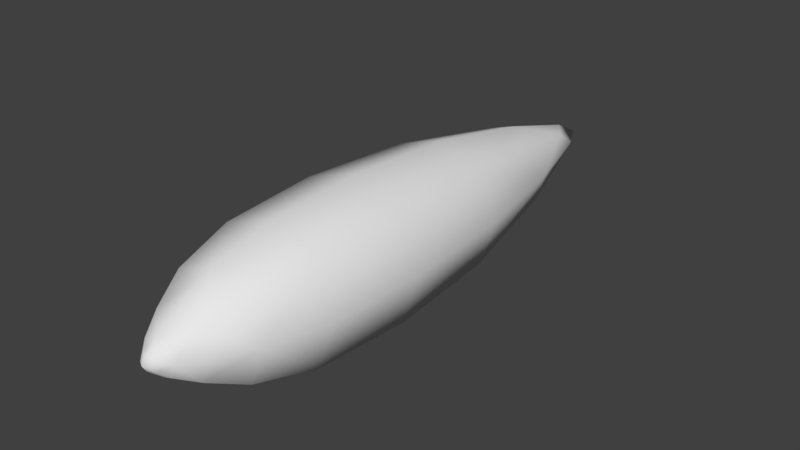 # Source: Projectile.blend  (saved by Blender 2.79.0; exported with 4.5.12 LTS)
import bpy
from mathutils import Matrix  # noqa: F401  (used for matrix-valued properties, if any)

bpy.ops.wm.read_factory_settings(use_empty=True)
scene = bpy.context.scene
scene.name = 'Scene'

# ---- collections
col_collection_1 = bpy.data.collections.new('Collection 1'); scene.collection.children.link(col_collection_1)

# ---- materials (node trees are filled in below, after node groups)
mat_material = bpy.data.materials.new('Material')
mat_material.alpha_threshold = 0.0
mat_material.use_transparent_shadow = False
mat_material.roughness = 0.5
mat_material.line_color = (0.0, 0.0, 0.0, 1.0)

# ---- material node trees

# ---- world
world_world = bpy.data.worlds.new('World'); scene.world = world_world
world_world.color = (0.05088, 0.05088, 0.05088)
world_world.use_sun_shadow = False
world_world.sun_shadow_jitter_overblur = 0.0
world_world.cycles.sampling_method = 'MANUAL'

# ---- meshes
me_cube = bpy.data.meshes.new('Cube')
me_cube.from_pydata([(-0.6774, 1.192e-07, -1.0), (-0.6774, -1.788e-07, 1.0), (2.636, -0.5775, 5.96e-08), (-0.6774, -1.0, 0.0), (-2.942, -0.7034, -4.172e-07), (-0.6774, 1.0, 0.0), (4.272, -1.229e-06, 1.192e-07), (2.636, 0.5775, 5.96e-08), (2.636, -6.109e-07, -0.5775), (2.636, -9.164e-07, 0.5775), (-3.733, 0.2325, -8.345e-07), (-2.942, 6.109e-07, 0.7034), (-2.942, 0.7034, -4.172e-07), (-2.942, 6.706e-07, -0.7034), (-3.936, 1.056e-06, -8.345e-07), (-3.733, 1.067e-06, -0.2325), (-3.733, 1.047e-06, 0.2325), (-3.733, -0.2325, -8.345e-07), (0.9896, -1.378e-07, -0.8944), (-0.6774, 0.75, -0.75), (0.9896, 0.8944, 1.49e-08), (-0.6774, -0.75, -0.75), (0.9896, -0.8944, 1.49e-08), (-2.082, 3.316e-07, -0.9259), (-2.082, -0.9259, -1.043e-07), (-2.082, 0.9259, -1.043e-07), (0.9896, -5.569e-07, 0.8944), (-0.6774, 0.75, 0.75), (-0.6774, -0.75, 0.75), (-2.082, 1.974e-07, 0.9259), (3.863, -1.056e-06, -0.2219), (3.863, 0.2219, 1.043e-07), (3.863, -0.2219, 1.043e-07), (3.863, -1.17e-06, 0.2219), (2.636, -0.4331, -0.4331), (2.636, -0.4332, 0.4331), (2.636, 0.4331, 0.4331), (2.636, 0.4331, -0.4331), (-3.434, 9.709e-07, -0.4374), (-3.434, -0.4374, -7.302e-07), (-3.434, 0.4374, -7.302e-07), (-3.434, 9.36e-07, 0.4374), (-2.942, -0.5276, 0.5276), (-2.942, -0.5276, -0.5276), (-2.942, 0.5276, 0.5276), (-2.942, 0.5276, -0.5276), (-3.886, 1.062e-06, -0.08725), (-3.886, -0.08724, -8.345e-07), (-3.886, 0.08725, -8.345e-07), (-3.886, 1.051e-06, 0.08724), (-3.733, 0.1744, -0.1744), (-3.733, 0.1744, 0.1744), (-3.733, -0.1744, -0.1744), (-3.733, -0.1744, 0.1744), (0.9896, 0.6708, -0.6708), (0.9896, -0.6708, -0.6708), (-2.082, -0.6944, -0.6944), (-2.082, 0.6944, -0.6944), (0.9896, 0.6708, 0.6708), (0.9896, -0.6708, 0.6708), (-2.082, -0.6944, 0.6944), (-2.082, 0.6944, 0.6944), (3.545, 0.227, -0.227), (3.545, -0.227, -0.227), (3.545, 0.227, 0.227), (3.545, -0.227, 0.227), (-3.434, -0.3281, -0.3281), (-3.434, 0.3281, -0.3281), (-3.434, -0.3281, 0.3281), (-3.434, 0.3281, 0.3281), (-3.846, -0.09045, -0.09045), (-3.846, 0.09045, -0.09045), (-3.846, -0.09045, 0.09045), (-3.846, 0.09045, 0.09045)], [], [(0, 19, 54, 18), (0, 18, 55, 21), (0, 21, 56, 23), (0, 23, 57, 19), (1, 26, 58, 27), (1, 27, 61, 29), (1, 29, 60, 28), (1, 28, 59, 26), (2, 35, 59, 22), (2, 22, 55, 34), (2, 34, 63, 32), (2, 32, 65, 35), (3, 21, 55, 22), (3, 22, 59, 28), (3, 28, 60, 24), (3, 24, 56, 21), (4, 43, 56, 24), (4, 24, 60, 42), (4, 42, 68, 39), (4, 39, 66, 43), (5, 27, 58, 20), (5, 20, 54, 19), (5, 19, 57, 25), (5, 25, 61, 27), (6, 30, 62, 31), (6, 31, 64, 33), (6, 33, 65, 32), (6, 32, 63, 30), (7, 37, 54, 20), (7, 20, 58, 36), (7, 36, 64, 31), (7, 31, 62, 37), (8, 34, 55, 18), (8, 18, 54, 37), (8, 37, 62, 30), (8, 30, 63, 34), (9, 36, 58, 26), (9, 26, 59, 35), (9, 35, 65, 33), (9, 33, 64, 36), (10, 51, 69, 40), (10, 40, 67, 50), (10, 50, 71, 48), (10, 48, 73, 51), (11, 42, 60, 29), (11, 29, 61, 44), (11, 44, 69, 41), (11, 41, 68, 42), (12, 44, 61, 25), (12, 25, 57, 45), (12, 45, 67, 40), (12, 40, 69, 44), (13, 45, 57, 23), (13, 23, 56, 43), (13, 43, 66, 38), (13, 38, 67, 45), (14, 46, 70, 47), (14, 47, 72, 49), (14, 49, 73, 48), (14, 48, 71, 46), (15, 50, 67, 38), (15, 38, 66, 52), (15, 52, 70, 46), (15, 46, 71, 50), (16, 53, 68, 41), (16, 41, 69, 51), (16, 51, 73, 49), (16, 49, 72, 53), (17, 52, 66, 39), (17, 39, 68, 53), (17, 53, 72, 47), (17, 47, 70, 52)])
me_cube.polygons.foreach_set('use_smooth', [True] * 72)
me_cube.materials.append(mat_material)
me_cube.use_remesh_preserve_volume = False
me_cube.use_remesh_preserve_attributes = False
me_cube.use_mirror_vertex_groups = False
me_cube.update()

# ---- objects
ob_projectile = bpy.data.objects.new('Projectile', me_cube)

# ---- transforms, parenting, visibility, modifiers, constraints
ob_projectile.location = (0.0, 0.0, 0.0)
ob_projectile.rotation_euler = (0.0, -0.0, 1.571)
ob_projectile.lock_rotations_4d = False
ob_projectile.empty_display_type = 'ARROWS'
ob_projectile.lineart.crease_threshold = 0.0

# ---- collection membership
col_collection_1.objects.link(ob_projectile)

# ---- scene / render settings (as saved in the file)
scene.frame_start = 1; scene.frame_end = 250; scene.frame_set(1)
scene.render.engine = 'BLENDER_EEVEE_NEXT'
scene.render.resolution_percentage = 50
scene.render.dither_intensity = 0.0
scene.cycles.use_denoising = False
scene.cycles.samples = 128
scene.cycles.sampling_pattern = 'TABULATED_SOBOL'
scene.cycles.use_adaptive_sampling = False
scene.cycles.use_light_tree = False
scene.cycles.blur_glossy = 0.0
scene.cycles.sample_clamp_indirect = 0.0
scene.view_settings.view_transform = 'Standard'
bpy.context.view_layer.update()

# ---- added for rendering (the .blend has no active camera and no usable light): camera, sun
cam_auto = bpy.data.cameras.new('AutoCamera')
cam_auto.lens = 50.0
cam_auto.sensor_width = 36.0
cam_auto.clip_end = 1000.0
ob_auto_camera = bpy.data.objects.new('AutoCamera', cam_auto)
scene.collection.objects.link(ob_auto_camera)
ob_auto_camera.location = (8.0325, -9.47146, 6.426)
ob_auto_camera.rotation_euler = (1.09748, -7.21219e-08, 0.694738)
scene.camera = ob_auto_camera
light_auto_sun = bpy.data.lights.new('AutoSun', 'SUN')
light_auto_sun.energy = 3.0
light_auto_sun.angle = 0.0523599
ob_auto_sun = bpy.data.objects.new('AutoSun', light_auto_sun)
scene.collection.objects.link(ob_auto_sun)
ob_auto_sun.rotation_euler = (0.872665, 0.174533, 0.523599)
bpy.context.view_layer.update()
